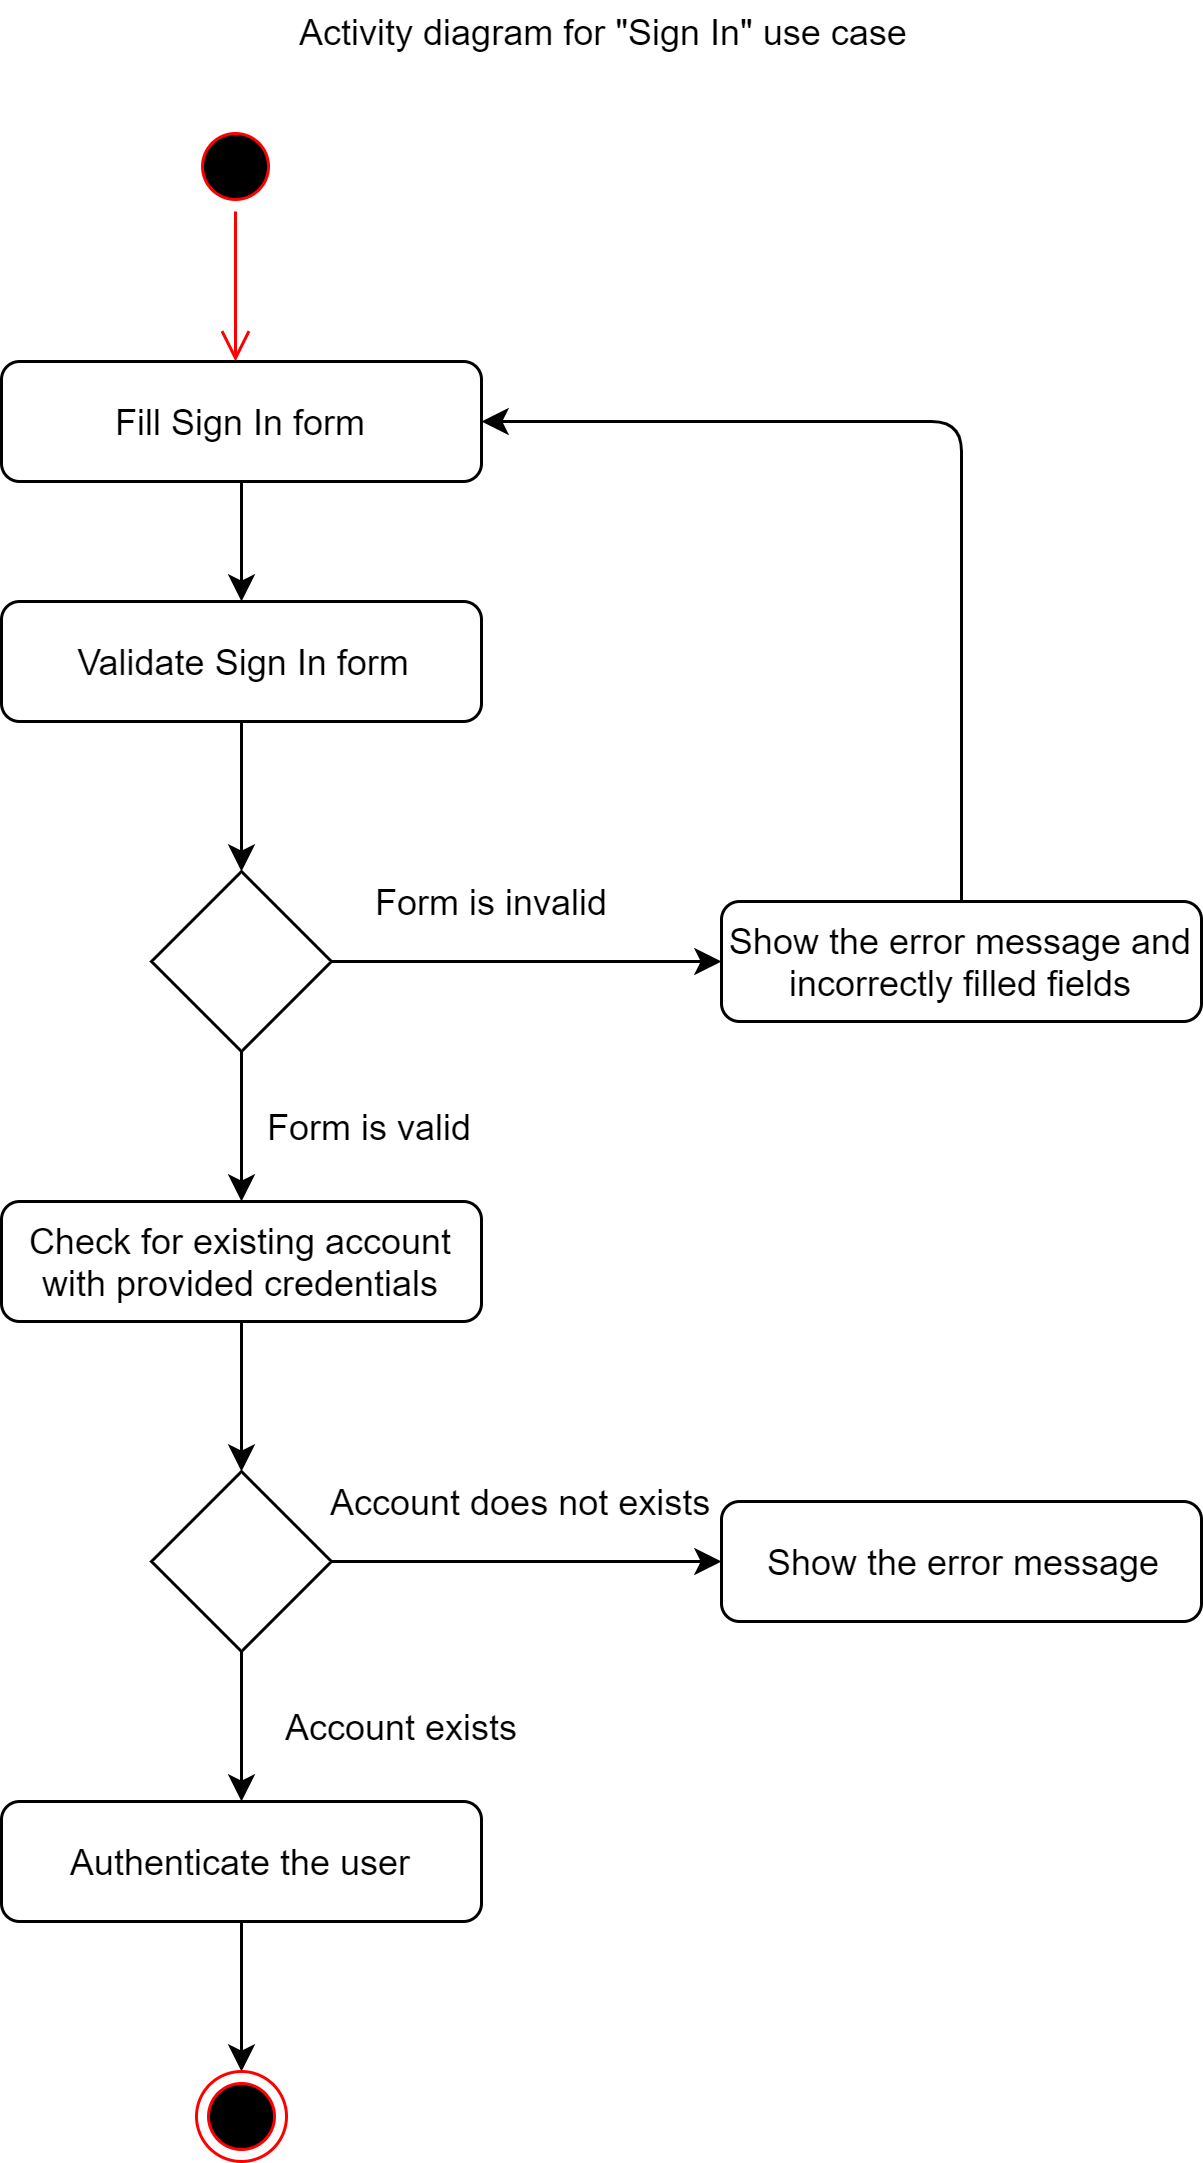

The diagram above was exported from draw.io. Its source (the exported page's mxGraphModel, read from the mxfile embedded in the PNG):
<mxGraphModel dx="868" dy="433" grid="1" gridSize="10" guides="1" tooltips="1" connect="1" arrows="1" fold="1" page="1" pageScale="1" pageWidth="827" pageHeight="1169" math="0" shadow="0">
  <root>
    <mxCell id="0" />
    <mxCell id="1" parent="0" />
    <mxCell id="2" value="" style="ellipse;html=1;shape=startState;fillColor=#000000;strokeColor=#ff0000;" vertex="1" parent="1">
      <mxGeometry x="303" y="1360" width="30" height="30" as="geometry" />
    </mxCell>
    <mxCell id="3" value="" style="edgeStyle=orthogonalEdgeStyle;html=1;verticalAlign=bottom;endArrow=open;endSize=8;strokeColor=#ff0000;entryX=0.5;entryY=0;entryDx=0;entryDy=0;" edge="1" source="2" parent="1">
      <mxGeometry relative="1" as="geometry">
        <mxPoint x="318" y="1440" as="targetPoint" />
      </mxGeometry>
    </mxCell>
    <mxCell id="4" value="Activity diagram for &quot;Sign In&quot; use case" style="text;html=1;strokeColor=none;fillColor=none;align=center;verticalAlign=middle;whiteSpace=wrap;rounded=0;" vertex="1" parent="1">
      <mxGeometry x="240" y="1320" width="400" height="20" as="geometry" />
    </mxCell>
    <mxCell id="5" style="edgeStyle=none;rounded=0;orthogonalLoop=1;jettySize=auto;html=1;exitX=0.5;exitY=1;exitDx=0;exitDy=0;entryX=0.5;entryY=0;entryDx=0;entryDy=0;" edge="1" source="6" target="9" parent="1">
      <mxGeometry relative="1" as="geometry" />
    </mxCell>
    <mxCell id="6" value="Validate Sign In form" style="rounded=1;whiteSpace=wrap;html=1;" vertex="1" parent="1">
      <mxGeometry x="240" y="1520" width="160" height="40" as="geometry" />
    </mxCell>
    <mxCell id="7" style="edgeStyle=none;rounded=0;orthogonalLoop=1;jettySize=auto;html=1;exitX=0.5;exitY=1;exitDx=0;exitDy=0;entryX=0.5;entryY=0;entryDx=0;entryDy=0;" edge="1" source="9" target="11" parent="1">
      <mxGeometry relative="1" as="geometry" />
    </mxCell>
    <mxCell id="8" style="edgeStyle=none;rounded=0;orthogonalLoop=1;jettySize=auto;html=1;exitX=1;exitY=0.5;exitDx=0;exitDy=0;entryX=0;entryY=0.5;entryDx=0;entryDy=0;" edge="1" source="9" target="18" parent="1">
      <mxGeometry relative="1" as="geometry" />
    </mxCell>
    <mxCell id="9" value="" style="rhombus;whiteSpace=wrap;html=1;" vertex="1" parent="1">
      <mxGeometry x="290" y="1610" width="60" height="60" as="geometry" />
    </mxCell>
    <mxCell id="10" style="edgeStyle=none;rounded=0;orthogonalLoop=1;jettySize=auto;html=1;exitX=0.5;exitY=1;exitDx=0;exitDy=0;entryX=0.5;entryY=0;entryDx=0;entryDy=0;" edge="1" source="11" target="14" parent="1">
      <mxGeometry relative="1" as="geometry">
        <mxPoint x="320" y="1800" as="targetPoint" />
      </mxGeometry>
    </mxCell>
    <mxCell id="11" value="Check for existing account with provided credentials" style="rounded=1;whiteSpace=wrap;html=1;" vertex="1" parent="1">
      <mxGeometry x="240" y="1720" width="160" height="40" as="geometry" />
    </mxCell>
    <mxCell id="12" style="edgeStyle=none;rounded=0;orthogonalLoop=1;jettySize=auto;html=1;exitX=0.5;exitY=1;exitDx=0;exitDy=0;entryX=0.5;entryY=0;entryDx=0;entryDy=0;" edge="1" source="14" target="16" parent="1">
      <mxGeometry relative="1" as="geometry" />
    </mxCell>
    <mxCell id="13" style="edgeStyle=none;rounded=0;orthogonalLoop=1;jettySize=auto;html=1;exitX=1;exitY=0.5;exitDx=0;exitDy=0;entryX=0;entryY=0.5;entryDx=0;entryDy=0;" edge="1" source="14" target="21" parent="1">
      <mxGeometry relative="1" as="geometry" />
    </mxCell>
    <mxCell id="14" value="" style="rhombus;whiteSpace=wrap;html=1;" vertex="1" parent="1">
      <mxGeometry x="290" y="1810" width="60" height="60" as="geometry" />
    </mxCell>
    <mxCell id="15" style="edgeStyle=none;rounded=0;orthogonalLoop=1;jettySize=auto;html=1;exitX=0.5;exitY=1;exitDx=0;exitDy=0;entryX=0.5;entryY=0;entryDx=0;entryDy=0;" edge="1" source="16" target="24" parent="1">
      <mxGeometry relative="1" as="geometry" />
    </mxCell>
    <mxCell id="16" value="Authenticate the user" style="rounded=1;whiteSpace=wrap;html=1;" vertex="1" parent="1">
      <mxGeometry x="240" y="1920" width="160" height="40" as="geometry" />
    </mxCell>
    <mxCell id="17" style="edgeStyle=orthogonalEdgeStyle;rounded=1;orthogonalLoop=1;jettySize=auto;html=1;exitX=0.5;exitY=0;exitDx=0;exitDy=0;entryX=1;entryY=0.5;entryDx=0;entryDy=0;" edge="1" source="18" target="26" parent="1">
      <mxGeometry relative="1" as="geometry">
        <mxPoint x="560" y="1560" as="targetPoint" />
      </mxGeometry>
    </mxCell>
    <mxCell id="18" value="Show the error message and incorrectly filled fields" style="rounded=1;whiteSpace=wrap;html=1;" vertex="1" parent="1">
      <mxGeometry x="480" y="1620" width="160" height="40" as="geometry" />
    </mxCell>
    <mxCell id="19" value="Form is valid" style="text;html=1;strokeColor=none;fillColor=none;align=left;verticalAlign=middle;whiteSpace=wrap;rounded=0;" vertex="1" parent="1">
      <mxGeometry x="327" y="1680" width="74" height="30" as="geometry" />
    </mxCell>
    <mxCell id="20" value="Form is invalid" style="text;html=1;strokeColor=none;fillColor=none;align=left;verticalAlign=middle;whiteSpace=wrap;rounded=0;" vertex="1" parent="1">
      <mxGeometry x="363" y="1605" width="98" height="30" as="geometry" />
    </mxCell>
    <mxCell id="21" value="Show the error message" style="rounded=1;whiteSpace=wrap;html=1;" vertex="1" parent="1">
      <mxGeometry x="480" y="1820" width="160" height="40" as="geometry" />
    </mxCell>
    <mxCell id="22" value="Account exists" style="text;html=1;strokeColor=none;fillColor=none;align=left;verticalAlign=middle;whiteSpace=wrap;rounded=0;" vertex="1" parent="1">
      <mxGeometry x="333" y="1880" width="137" height="30" as="geometry" />
    </mxCell>
    <mxCell id="23" value="Account does not exists" style="text;html=1;strokeColor=none;fillColor=none;align=left;verticalAlign=middle;whiteSpace=wrap;rounded=0;" vertex="1" parent="1">
      <mxGeometry x="348" y="1805" width="132" height="30" as="geometry" />
    </mxCell>
    <mxCell id="24" value="" style="ellipse;html=1;shape=endState;fillColor=#000000;strokeColor=#ff0000;" vertex="1" parent="1">
      <mxGeometry x="305" y="2010" width="30" height="30" as="geometry" />
    </mxCell>
    <mxCell id="25" style="edgeStyle=orthogonalEdgeStyle;rounded=1;comic=0;jumpStyle=none;orthogonalLoop=1;jettySize=auto;html=1;exitX=0.5;exitY=1;exitDx=0;exitDy=0;entryX=0.5;entryY=0;entryDx=0;entryDy=0;shadow=0;" edge="1" source="26" target="6" parent="1">
      <mxGeometry relative="1" as="geometry" />
    </mxCell>
    <mxCell id="26" value="Fill Sign In form" style="rounded=1;whiteSpace=wrap;html=1;" vertex="1" parent="1">
      <mxGeometry x="240" y="1440" width="160" height="40" as="geometry" />
    </mxCell>
  </root>
</mxGraphModel>